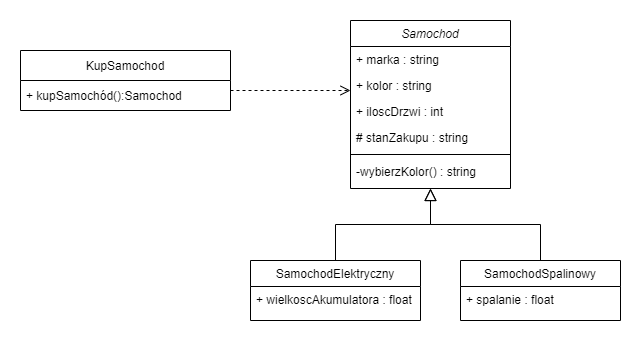

The diagram above was exported from draw.io. Its source (the exported page's mxGraphModel, read from the mxfile embedded in the PNG):
<mxGraphModel dx="1695" dy="787" grid="1" gridSize="10" guides="1" tooltips="1" connect="1" arrows="1" fold="1" page="1" pageScale="1" pageWidth="827" pageHeight="1169" math="0" shadow="0">
  <root>
    <mxCell id="WIyWlLk6GJQsqaUBKTNV-0" />
    <mxCell id="WIyWlLk6GJQsqaUBKTNV-1" parent="WIyWlLk6GJQsqaUBKTNV-0" />
    <mxCell id="zkfFHV4jXpPFQw0GAbJ--0" value="Samochod" style="swimlane;fontStyle=2;align=center;verticalAlign=top;childLayout=stackLayout;horizontal=1;startSize=26;horizontalStack=0;resizeParent=1;resizeLast=0;collapsible=1;marginBottom=0;rounded=0;shadow=0;strokeWidth=1;" parent="WIyWlLk6GJQsqaUBKTNV-1" vertex="1">
      <mxGeometry x="430" y="150" width="160" height="168" as="geometry">
        <mxRectangle x="230" y="140" width="160" height="26" as="alternateBounds" />
      </mxGeometry>
    </mxCell>
    <mxCell id="zkfFHV4jXpPFQw0GAbJ--1" value="+ marka : string" style="text;align=left;verticalAlign=top;spacingLeft=4;spacingRight=4;overflow=hidden;rotatable=0;points=[[0,0.5],[1,0.5]];portConstraint=eastwest;" parent="zkfFHV4jXpPFQw0GAbJ--0" vertex="1">
      <mxGeometry y="26" width="160" height="26" as="geometry" />
    </mxCell>
    <mxCell id="zkfFHV4jXpPFQw0GAbJ--2" value="+ kolor : string" style="text;align=left;verticalAlign=top;spacingLeft=4;spacingRight=4;overflow=hidden;rotatable=0;points=[[0,0.5],[1,0.5]];portConstraint=eastwest;rounded=0;shadow=0;html=0;" parent="zkfFHV4jXpPFQw0GAbJ--0" vertex="1">
      <mxGeometry y="52" width="160" height="26" as="geometry" />
    </mxCell>
    <mxCell id="zkfFHV4jXpPFQw0GAbJ--3" value="+ iloscDrzwi : int " style="text;align=left;verticalAlign=top;spacingLeft=4;spacingRight=4;overflow=hidden;rotatable=0;points=[[0,0.5],[1,0.5]];portConstraint=eastwest;rounded=0;shadow=0;html=0;" parent="zkfFHV4jXpPFQw0GAbJ--0" vertex="1">
      <mxGeometry y="78" width="160" height="26" as="geometry" />
    </mxCell>
    <mxCell id="LH6EuezCEqWjCk8eZAEq-6" value="# stanZakupu : string" style="text;align=left;verticalAlign=top;spacingLeft=4;spacingRight=4;overflow=hidden;rotatable=0;points=[[0,0.5],[1,0.5]];portConstraint=eastwest;rounded=0;shadow=0;html=0;" vertex="1" parent="zkfFHV4jXpPFQw0GAbJ--0">
      <mxGeometry y="104" width="160" height="26" as="geometry" />
    </mxCell>
    <mxCell id="zkfFHV4jXpPFQw0GAbJ--4" value="" style="line;html=1;strokeWidth=1;align=left;verticalAlign=middle;spacingTop=-1;spacingLeft=3;spacingRight=3;rotatable=0;labelPosition=right;points=[];portConstraint=eastwest;" parent="zkfFHV4jXpPFQw0GAbJ--0" vertex="1">
      <mxGeometry y="130" width="160" height="8" as="geometry" />
    </mxCell>
    <mxCell id="zkfFHV4jXpPFQw0GAbJ--5" value="-wybierzKolor() : string" style="text;align=left;verticalAlign=top;spacingLeft=4;spacingRight=4;overflow=hidden;rotatable=0;points=[[0,0.5],[1,0.5]];portConstraint=eastwest;" parent="zkfFHV4jXpPFQw0GAbJ--0" vertex="1">
      <mxGeometry y="138" width="160" height="30" as="geometry" />
    </mxCell>
    <mxCell id="zkfFHV4jXpPFQw0GAbJ--6" value="SamochodElektryczny" style="swimlane;fontStyle=0;align=center;verticalAlign=top;childLayout=stackLayout;horizontal=1;startSize=26;horizontalStack=0;resizeParent=1;resizeLast=0;collapsible=1;marginBottom=0;rounded=0;shadow=0;strokeWidth=1;" parent="WIyWlLk6GJQsqaUBKTNV-1" vertex="1">
      <mxGeometry x="330" y="390" width="170" height="60" as="geometry">
        <mxRectangle x="130" y="380" width="160" height="26" as="alternateBounds" />
      </mxGeometry>
    </mxCell>
    <mxCell id="zkfFHV4jXpPFQw0GAbJ--7" value="+ wielkoscAkumulatora : float" style="text;align=left;verticalAlign=top;spacingLeft=4;spacingRight=4;overflow=hidden;rotatable=0;points=[[0,0.5],[1,0.5]];portConstraint=eastwest;" parent="zkfFHV4jXpPFQw0GAbJ--6" vertex="1">
      <mxGeometry y="26" width="170" height="26" as="geometry" />
    </mxCell>
    <mxCell id="zkfFHV4jXpPFQw0GAbJ--12" value="" style="endArrow=block;endSize=10;endFill=0;shadow=0;strokeWidth=1;rounded=0;edgeStyle=elbowEdgeStyle;elbow=vertical;" parent="WIyWlLk6GJQsqaUBKTNV-1" source="zkfFHV4jXpPFQw0GAbJ--6" target="zkfFHV4jXpPFQw0GAbJ--0" edge="1">
      <mxGeometry width="160" relative="1" as="geometry">
        <mxPoint x="410" y="233" as="sourcePoint" />
        <mxPoint x="410" y="233" as="targetPoint" />
      </mxGeometry>
    </mxCell>
    <mxCell id="zkfFHV4jXpPFQw0GAbJ--13" value="SamochodSpalinowy" style="swimlane;fontStyle=0;align=center;verticalAlign=top;childLayout=stackLayout;horizontal=1;startSize=26;horizontalStack=0;resizeParent=1;resizeLast=0;collapsible=1;marginBottom=0;rounded=0;shadow=0;strokeWidth=1;" parent="WIyWlLk6GJQsqaUBKTNV-1" vertex="1">
      <mxGeometry x="540" y="390" width="160" height="60" as="geometry">
        <mxRectangle x="340" y="380" width="170" height="26" as="alternateBounds" />
      </mxGeometry>
    </mxCell>
    <mxCell id="zkfFHV4jXpPFQw0GAbJ--14" value="+ spalanie : float" style="text;align=left;verticalAlign=top;spacingLeft=4;spacingRight=4;overflow=hidden;rotatable=0;points=[[0,0.5],[1,0.5]];portConstraint=eastwest;" parent="zkfFHV4jXpPFQw0GAbJ--13" vertex="1">
      <mxGeometry y="26" width="160" height="26" as="geometry" />
    </mxCell>
    <mxCell id="zkfFHV4jXpPFQw0GAbJ--16" value="" style="endArrow=block;endSize=10;endFill=0;shadow=0;strokeWidth=1;rounded=0;edgeStyle=elbowEdgeStyle;elbow=vertical;" parent="WIyWlLk6GJQsqaUBKTNV-1" source="zkfFHV4jXpPFQw0GAbJ--13" target="zkfFHV4jXpPFQw0GAbJ--0" edge="1">
      <mxGeometry width="160" relative="1" as="geometry">
        <mxPoint x="420" y="403" as="sourcePoint" />
        <mxPoint x="520" y="301" as="targetPoint" />
      </mxGeometry>
    </mxCell>
    <mxCell id="LH6EuezCEqWjCk8eZAEq-0" value="KupSamochod" style="swimlane;fontStyle=0;childLayout=stackLayout;horizontal=1;startSize=30;horizontalStack=0;resizeParent=1;resizeParentMax=0;resizeLast=0;collapsible=1;marginBottom=0;" vertex="1" parent="WIyWlLk6GJQsqaUBKTNV-1">
      <mxGeometry x="100" y="180" width="210" height="60" as="geometry" />
    </mxCell>
    <mxCell id="LH6EuezCEqWjCk8eZAEq-1" value="+ kupSamochód():Samochod" style="text;strokeColor=none;fillColor=none;align=left;verticalAlign=middle;spacingLeft=4;spacingRight=4;overflow=hidden;points=[[0,0.5],[1,0.5]];portConstraint=eastwest;rotatable=0;" vertex="1" parent="LH6EuezCEqWjCk8eZAEq-0">
      <mxGeometry y="30" width="210" height="30" as="geometry" />
    </mxCell>
    <mxCell id="LH6EuezCEqWjCk8eZAEq-5" value="" style="html=1;verticalAlign=bottom;endArrow=open;dashed=1;endSize=8;rounded=0;" edge="1" parent="WIyWlLk6GJQsqaUBKTNV-1">
      <mxGeometry relative="1" as="geometry">
        <mxPoint x="310" y="220" as="sourcePoint" />
        <mxPoint x="430" y="220" as="targetPoint" />
        <mxPoint as="offset" />
      </mxGeometry>
    </mxCell>
  </root>
</mxGraphModel>